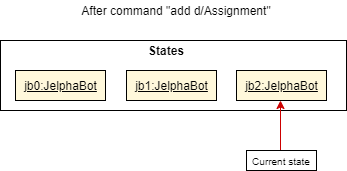

The diagram above was exported from draw.io. Its source (the exported page's mxGraphModel, read from the mxfile embedded in the PNG):
<mxGraphModel dx="665" dy="446" grid="1" gridSize="10" guides="1" tooltips="1" connect="1" arrows="1" fold="1" page="1" pageScale="1" pageWidth="827" pageHeight="1169" math="0" shadow="0">
  <root>
    <mxCell id="0" />
    <mxCell id="1" parent="0" />
    <mxCell id="S-dDUFWbgZ5IjFn6gN3X-1" value="" style="rounded=0;whiteSpace=wrap;html=1;" vertex="1" parent="1">
      <mxGeometry x="354" y="120" width="346" height="70" as="geometry" />
    </mxCell>
    <mxCell id="S-dDUFWbgZ5IjFn6gN3X-2" value="After command &quot;add d/Assignment&quot;" style="text;html=1;strokeColor=none;fillColor=none;align=center;verticalAlign=middle;whiteSpace=wrap;rounded=0;" vertex="1" parent="1">
      <mxGeometry x="420" y="80" width="220" height="20" as="geometry" />
    </mxCell>
    <mxCell id="S-dDUFWbgZ5IjFn6gN3X-3" value="&lt;b&gt;States&lt;/b&gt;" style="text;html=1;strokeColor=none;fillColor=none;align=center;verticalAlign=middle;whiteSpace=wrap;rounded=0;" vertex="1" parent="1">
      <mxGeometry x="500" y="120" width="40" height="20" as="geometry" />
    </mxCell>
    <mxCell id="S-dDUFWbgZ5IjFn6gN3X-6" value="&lt;u&gt;jb0:JelphaBot&lt;/u&gt;" style="html=1;fillColor=#FFF8DB;strokeColor=#000000;" vertex="1" parent="1">
      <mxGeometry x="369" y="150" width="90" height="30" as="geometry" />
    </mxCell>
    <mxCell id="S-dDUFWbgZ5IjFn6gN3X-7" value="&lt;u&gt;jb1:JelphaBot&lt;/u&gt;" style="html=1;fillColor=#FFF8DB;strokeColor=#000000;" vertex="1" parent="1">
      <mxGeometry x="480" y="150" width="90" height="30" as="geometry" />
    </mxCell>
    <mxCell id="S-dDUFWbgZ5IjFn6gN3X-9" value="" style="endArrow=classic;html=1;strokeColor=#CC0000;" edge="1" parent="1">
      <mxGeometry width="50" height="50" relative="1" as="geometry">
        <mxPoint x="634" y="230" as="sourcePoint" />
        <mxPoint x="634" y="180" as="targetPoint" />
      </mxGeometry>
    </mxCell>
    <mxCell id="S-dDUFWbgZ5IjFn6gN3X-10" value="" style="rounded=0;whiteSpace=wrap;html=1;" vertex="1" parent="1">
      <mxGeometry x="600" y="230" width="70" height="20" as="geometry" />
    </mxCell>
    <mxCell id="S-dDUFWbgZ5IjFn6gN3X-11" value="&lt;font style=&quot;font-size: 10px&quot;&gt;Current state&lt;/font&gt;" style="text;html=1;strokeColor=none;fillColor=none;align=center;verticalAlign=middle;whiteSpace=wrap;rounded=0;" vertex="1" parent="1">
      <mxGeometry x="595" y="230" width="80" height="20" as="geometry" />
    </mxCell>
    <mxCell id="S-dDUFWbgZ5IjFn6gN3X-12" value="&lt;u&gt;jb2:JelphaBot&lt;/u&gt;" style="html=1;fillColor=#FFF8DB;strokeColor=#000000;" vertex="1" parent="1">
      <mxGeometry x="590" y="150" width="90" height="30" as="geometry" />
    </mxCell>
  </root>
</mxGraphModel>